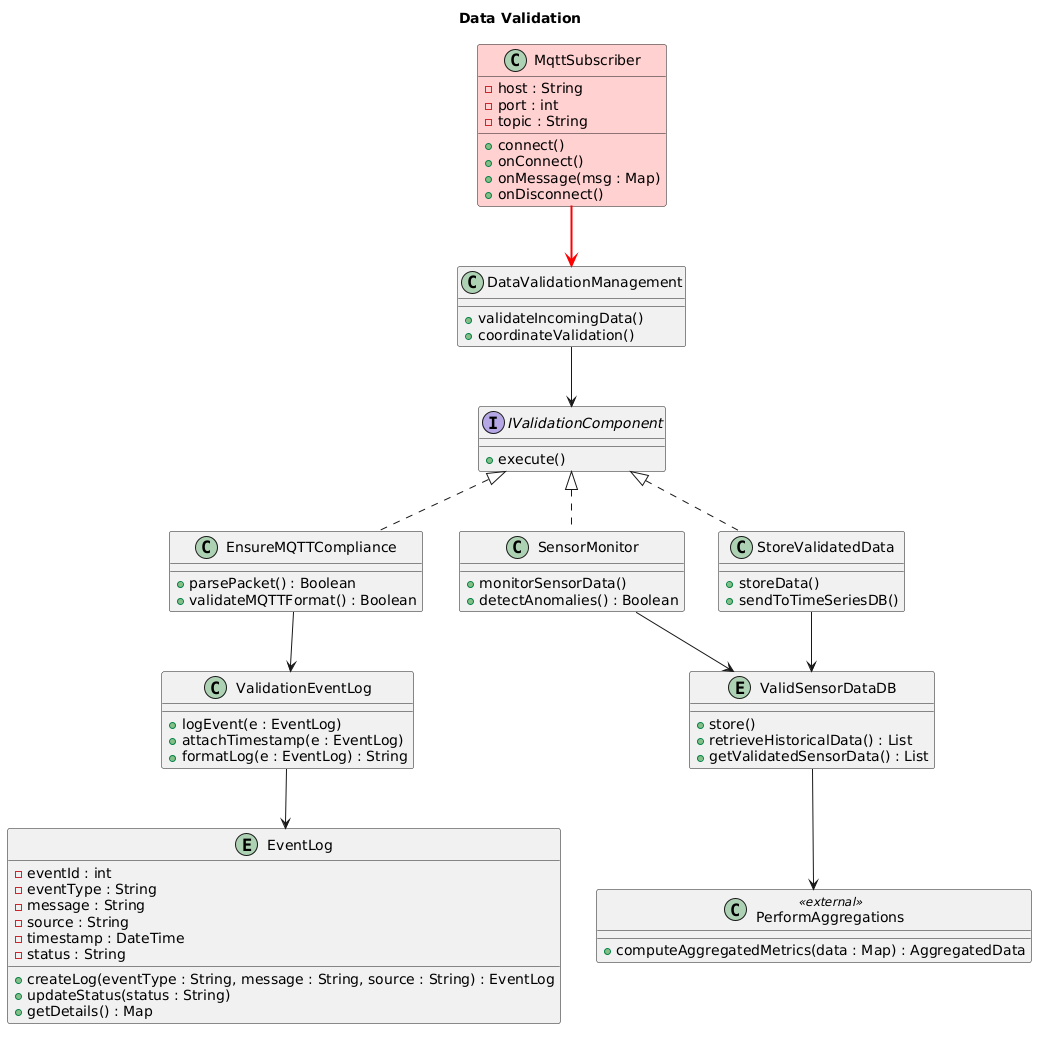

The diagram above was rendered by PlantUML. Its source (embedded in the PNG):
@startuml
title Data Validation

' ─── External stubs ──────────────────────────────────────────
' ValidSensorDataDB is consumed by Aggregation
class PerformAggregations <<external>> {
  +computeAggregatedMetrics(data : Map) : AggregatedData
}

' ─── Own classes ─────────────────────────────────────────────
' NEW — maps to mqtt_subscriber.py.
' Connects to Mosquitto over TLS, subscribes to scemas/sensors/#,
' and hands each decoded JSON payload to DataValidationManagement.
class MqttSubscriber #FFD0D0 {
  -host : String
  -port : int
  -topic : String
  +connect()
  +onConnect()
  +onMessage(msg : Map)
  +onDisconnect()
}

interface IValidationComponent {
  +execute()
}

class DataValidationManagement {
  +validateIncomingData()
  +coordinateValidation()
}

class EnsureMQTTCompliance {
  +parsePacket() : Boolean
  +validateMQTTFormat() : Boolean
}

class SensorMonitor {
  +monitorSensorData()
  +detectAnomalies() : Boolean
}

class StoreValidatedData {
  +storeData()
  +sendToTimeSeriesDB()
}

class ValidationEventLog {
  +logEvent(e : EventLog)
  +attachTimestamp(e : EventLog)
  +formatLog(e : EventLog) : String
}

entity ValidSensorDataDB {
  +store()
  +retrieveHistoricalData() : List
  +getValidatedSensorData() : List
}

entity EventLog {
  -eventId : int
  -eventType : String
  -message : String
  -source : String
  -timestamp : DateTime
  -status : String
  +createLog(eventType : String, message : String, source : String) : EventLog
  +updateStatus(status : String)
  +getDetails() : Map
}

' ─── Cross-subsystem connections ─────────────────────────────
ValidSensorDataDB --> PerformAggregations

' ─── Internal relationships ──────────────────────────────────
' NEW — MqttSubscriber is the entry point for the validation pipeline
MqttSubscriber           -[#red,bold]-> DataValidationManagement
IValidationComponent     <|.. EnsureMQTTCompliance
IValidationComponent     <|.. SensorMonitor
IValidationComponent     <|.. StoreValidatedData
DataValidationManagement --> IValidationComponent
EnsureMQTTCompliance     --> ValidationEventLog
SensorMonitor            --> ValidSensorDataDB
StoreValidatedData       --> ValidSensorDataDB
ValidationEventLog       --> EventLog
@enduml